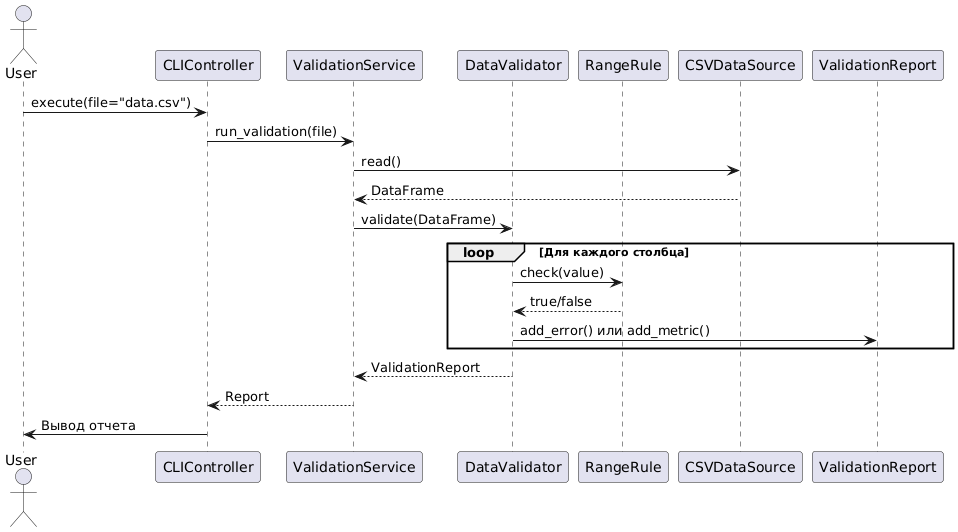

The diagram above was rendered by PlantUML. Its source (embedded in the PNG):
@startuml
actor User
participant CLI as "CLIController"
participant Service as "ValidationService"
participant Validator as "DataValidator"
participant Rule as "RangeRule"
participant DataSource as "CSVDataSource"
participant Report as "ValidationReport"

User -> CLI: execute(file="data.csv")
CLI -> Service: run_validation(file)
Service -> DataSource: read()
DataSource --> Service: DataFrame
Service -> Validator: validate(DataFrame)
loop Для каждого столбца
    Validator -> Rule: check(value)
    Rule --> Validator: true/false
    Validator -> Report: add_error() или add_metric()
end
Validator --> Service: ValidationReport
Service --> CLI: Report
CLI -> User: Вывод отчета
@enduml